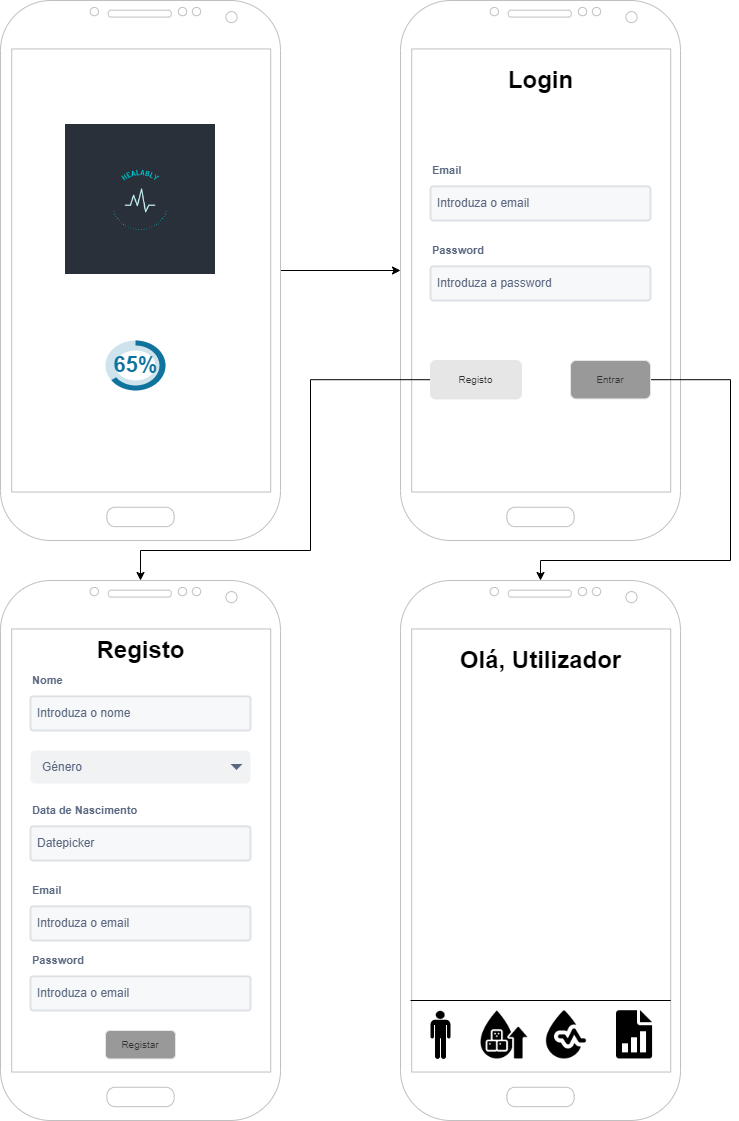

The diagram above was exported from draw.io. Its source (the exported page's mxGraphModel, read from the mxfile embedded in the PNG):
<mxGraphModel dx="1036" dy="606" grid="1" gridSize="10" guides="1" tooltips="1" connect="1" arrows="1" fold="1" page="1" pageScale="1" pageWidth="827" pageHeight="1169" math="0" shadow="0">
  <root>
    <mxCell id="0" />
    <mxCell id="1" parent="0" />
    <mxCell id="9FvpPOrSB5tQfoKWPGQB-4" value="" style="verticalLabelPosition=bottom;verticalAlign=top;html=1;shape=mxgraph.basic.donut;dx=10;strokeColor=none;fillColor=#10739E;fontSize=10;align=center;fillOpacity=20;" parent="1" vertex="1">
      <mxGeometry x="185" y="380" width="60" height="50" as="geometry" />
    </mxCell>
    <mxCell id="9FvpPOrSB5tQfoKWPGQB-5" value="65%" style="verticalLabelPosition=middle;verticalAlign=middle;html=1;shape=mxgraph.basic.partConcEllipse;startAngle=0;endAngle=0.65;arcWidth=0.2;strokeColor=none;fillColor=#10739E;fontSize=22;fontColor=#10739E;align=center;fontStyle=1" parent="9FvpPOrSB5tQfoKWPGQB-4" vertex="1">
      <mxGeometry width="60" height="50" as="geometry" />
    </mxCell>
    <mxCell id="9FvpPOrSB5tQfoKWPGQB-20" value="" style="verticalLabelPosition=bottom;verticalAlign=top;html=1;shadow=0;dashed=0;strokeWidth=1;shape=mxgraph.android.phone2;strokeColor=#c0c0c0;" parent="1" vertex="1">
      <mxGeometry x="80" y="620" width="280" height="540" as="geometry" />
    </mxCell>
    <mxCell id="9FvpPOrSB5tQfoKWPGQB-21" value="Registo" style="text;strokeColor=none;fillColor=none;html=1;fontSize=24;fontStyle=1;verticalAlign=middle;align=center;" parent="1" vertex="1">
      <mxGeometry x="170" y="670" width="100" height="40" as="geometry" />
    </mxCell>
    <mxCell id="9FvpPOrSB5tQfoKWPGQB-22" value="" style="group" parent="1" vertex="1" connectable="0">
      <mxGeometry x="110" y="710" width="220" height="60" as="geometry" />
    </mxCell>
    <mxCell id="9FvpPOrSB5tQfoKWPGQB-23" value="Nome" style="fillColor=none;strokeColor=none;html=1;fontSize=11;fontStyle=0;align=left;fontColor=#596780;fontStyle=1;fontSize=11" parent="9FvpPOrSB5tQfoKWPGQB-22" vertex="1">
      <mxGeometry width="182.0689655172414" height="20.689655172413794" as="geometry" />
    </mxCell>
    <mxCell id="9FvpPOrSB5tQfoKWPGQB-24" value="Introduza o nome" style="rounded=1;arcSize=9;fillColor=#F7F8F9;align=left;spacingLeft=5;strokeColor=#DEE1E6;html=1;strokeWidth=2;fontColor=#596780;fontSize=12" parent="9FvpPOrSB5tQfoKWPGQB-22" vertex="1">
      <mxGeometry y="25.862068965517242" width="220.00000000000003" height="34.13793103448276" as="geometry" />
    </mxCell>
    <mxCell id="9FvpPOrSB5tQfoKWPGQB-28" value="Registar" style="rounded=1;html=1;shadow=0;dashed=0;whiteSpace=wrap;fontSize=10;fillColor=#999999;align=center;strokeColor=#E6E6E6;fontColor=#333333;" parent="1" vertex="1">
      <mxGeometry x="185" y="1070" width="70" height="28.44" as="geometry" />
    </mxCell>
    <mxCell id="9FvpPOrSB5tQfoKWPGQB-30" value="Género" style="rounded=1;fillColor=#F1F2F4;strokeColor=none;html=1;fontColor=#596780;align=left;fontSize=12;spacingLeft=10;sketch=0;" parent="1" vertex="1">
      <mxGeometry x="110" y="790" width="220" height="33" as="geometry" />
    </mxCell>
    <mxCell id="9FvpPOrSB5tQfoKWPGQB-31" value="" style="shape=triangle;direction=south;fillColor=#596780;strokeColor=none;html=1;sketch=0;" parent="9FvpPOrSB5tQfoKWPGQB-30" vertex="1">
      <mxGeometry x="1" y="0.5" width="12" height="6" relative="1" as="geometry">
        <mxPoint x="-20" y="-3" as="offset" />
      </mxGeometry>
    </mxCell>
    <mxCell id="9FvpPOrSB5tQfoKWPGQB-33" value="" style="group" parent="1" vertex="1" connectable="0">
      <mxGeometry x="110" y="840" width="220" height="60" as="geometry" />
    </mxCell>
    <mxCell id="9FvpPOrSB5tQfoKWPGQB-34" value="Data de Nascimento" style="fillColor=none;strokeColor=none;html=1;fontSize=11;fontStyle=0;align=left;fontColor=#596780;fontStyle=1;fontSize=11" parent="9FvpPOrSB5tQfoKWPGQB-33" vertex="1">
      <mxGeometry width="182.0689655172414" height="20.689655172413794" as="geometry" />
    </mxCell>
    <mxCell id="9FvpPOrSB5tQfoKWPGQB-35" value="Datepicker" style="rounded=1;arcSize=9;fillColor=#F7F8F9;align=left;spacingLeft=5;strokeColor=#DEE1E6;html=1;strokeWidth=2;fontColor=#596780;fontSize=12" parent="9FvpPOrSB5tQfoKWPGQB-33" vertex="1">
      <mxGeometry y="25.862068965517242" width="220.00000000000003" height="34.13793103448276" as="geometry" />
    </mxCell>
    <mxCell id="9FvpPOrSB5tQfoKWPGQB-94" value="" style="group" parent="1" vertex="1" connectable="0">
      <mxGeometry x="110" y="920" width="220" height="60" as="geometry" />
    </mxCell>
    <mxCell id="9FvpPOrSB5tQfoKWPGQB-95" value="Email" style="fillColor=none;strokeColor=none;html=1;fontSize=11;fontStyle=0;align=left;fontColor=#596780;fontStyle=1;fontSize=11" parent="9FvpPOrSB5tQfoKWPGQB-94" vertex="1">
      <mxGeometry width="182.0689655172414" height="20.689655172413794" as="geometry" />
    </mxCell>
    <mxCell id="9FvpPOrSB5tQfoKWPGQB-96" value="Introduza o email" style="rounded=1;arcSize=9;fillColor=#F7F8F9;align=left;spacingLeft=5;strokeColor=#DEE1E6;html=1;strokeWidth=2;fontColor=#596780;fontSize=12" parent="9FvpPOrSB5tQfoKWPGQB-94" vertex="1">
      <mxGeometry y="25.862068965517242" width="220.00000000000003" height="34.13793103448276" as="geometry" />
    </mxCell>
    <mxCell id="9FvpPOrSB5tQfoKWPGQB-97" value="" style="group" parent="1" vertex="1" connectable="0">
      <mxGeometry x="110" y="990" width="220" height="60" as="geometry" />
    </mxCell>
    <mxCell id="9FvpPOrSB5tQfoKWPGQB-98" value="Password" style="fillColor=none;strokeColor=none;html=1;fontSize=11;fontStyle=0;align=left;fontColor=#596780;fontStyle=1;fontSize=11" parent="9FvpPOrSB5tQfoKWPGQB-97" vertex="1">
      <mxGeometry width="182.0689655172414" height="20.689655172413794" as="geometry" />
    </mxCell>
    <mxCell id="9FvpPOrSB5tQfoKWPGQB-99" value="Introduza o email" style="rounded=1;arcSize=9;fillColor=#F7F8F9;align=left;spacingLeft=5;strokeColor=#DEE1E6;html=1;strokeWidth=2;fontColor=#596780;fontSize=12" parent="9FvpPOrSB5tQfoKWPGQB-97" vertex="1">
      <mxGeometry y="25.862068965517242" width="220.00000000000003" height="34.13793103448276" as="geometry" />
    </mxCell>
    <mxCell id="9FvpPOrSB5tQfoKWPGQB-103" value="" style="verticalLabelPosition=bottom;verticalAlign=top;html=1;shadow=0;dashed=0;strokeWidth=1;shape=mxgraph.android.phone2;strokeColor=#c0c0c0;" parent="1" vertex="1">
      <mxGeometry x="480" y="40" width="280" height="540" as="geometry" />
    </mxCell>
    <mxCell id="9FvpPOrSB5tQfoKWPGQB-120" value="Login" style="text;strokeColor=none;fillColor=none;html=1;fontSize=24;fontStyle=1;verticalAlign=middle;align=center;" parent="1" vertex="1">
      <mxGeometry x="570" y="100" width="100" height="40" as="geometry" />
    </mxCell>
    <mxCell id="9FvpPOrSB5tQfoKWPGQB-172" style="edgeStyle=orthogonalEdgeStyle;rounded=0;orthogonalLoop=1;jettySize=auto;html=1;" parent="1" source="9FvpPOrSB5tQfoKWPGQB-127" target="9FvpPOrSB5tQfoKWPGQB-142" edge="1">
      <mxGeometry relative="1" as="geometry">
        <Array as="points">
          <mxPoint x="810" y="419" />
          <mxPoint x="810" y="600" />
          <mxPoint x="620" y="600" />
        </Array>
      </mxGeometry>
    </mxCell>
    <mxCell id="9FvpPOrSB5tQfoKWPGQB-127" value="Entrar" style="rounded=1;html=1;shadow=0;dashed=0;whiteSpace=wrap;fontSize=10;fillColor=#999999;align=center;strokeColor=#E6E6E6;fontColor=#333333;" parent="1" vertex="1">
      <mxGeometry x="650" y="400" width="80" height="38.44" as="geometry" />
    </mxCell>
    <mxCell id="9FvpPOrSB5tQfoKWPGQB-141" style="edgeStyle=orthogonalEdgeStyle;rounded=0;orthogonalLoop=1;jettySize=auto;html=1;" parent="1" source="9FvpPOrSB5tQfoKWPGQB-128" target="9FvpPOrSB5tQfoKWPGQB-20" edge="1">
      <mxGeometry relative="1" as="geometry">
        <Array as="points">
          <mxPoint x="390" y="419" />
          <mxPoint x="390" y="590" />
          <mxPoint x="220" y="590" />
        </Array>
      </mxGeometry>
    </mxCell>
    <mxCell id="9FvpPOrSB5tQfoKWPGQB-128" value="Registo" style="rounded=1;html=1;shadow=0;dashed=0;whiteSpace=wrap;fontSize=10;fillColor=#E6E6E6;align=center;strokeColor=#E6E6E6;fontColor=#333333;" parent="1" vertex="1">
      <mxGeometry x="510" y="400" width="91" height="38.44" as="geometry" />
    </mxCell>
    <mxCell id="9FvpPOrSB5tQfoKWPGQB-132" value="" style="group" parent="1" vertex="1" connectable="0">
      <mxGeometry x="510" y="200" width="220" height="60" as="geometry" />
    </mxCell>
    <mxCell id="9FvpPOrSB5tQfoKWPGQB-133" value="Email" style="fillColor=none;strokeColor=none;html=1;fontSize=11;fontStyle=0;align=left;fontColor=#596780;fontStyle=1;fontSize=11" parent="9FvpPOrSB5tQfoKWPGQB-132" vertex="1">
      <mxGeometry width="182.0689655172414" height="20.689655172413794" as="geometry" />
    </mxCell>
    <mxCell id="9FvpPOrSB5tQfoKWPGQB-134" value="Introduza o email" style="rounded=1;arcSize=9;fillColor=#F7F8F9;align=left;spacingLeft=5;strokeColor=#DEE1E6;html=1;strokeWidth=2;fontColor=#596780;fontSize=12" parent="9FvpPOrSB5tQfoKWPGQB-132" vertex="1">
      <mxGeometry y="25.862068965517242" width="220.00000000000003" height="34.13793103448276" as="geometry" />
    </mxCell>
    <mxCell id="9FvpPOrSB5tQfoKWPGQB-135" value="" style="group" parent="1" vertex="1" connectable="0">
      <mxGeometry x="510" y="280" width="220" height="60" as="geometry" />
    </mxCell>
    <mxCell id="9FvpPOrSB5tQfoKWPGQB-136" value="Password" style="fillColor=none;strokeColor=none;html=1;fontSize=11;fontStyle=0;align=left;fontColor=#596780;fontStyle=1;fontSize=11" parent="9FvpPOrSB5tQfoKWPGQB-135" vertex="1">
      <mxGeometry width="182.0689655172414" height="20.689655172413794" as="geometry" />
    </mxCell>
    <mxCell id="9FvpPOrSB5tQfoKWPGQB-137" value="Introduza a password" style="rounded=1;arcSize=9;fillColor=#F7F8F9;align=left;spacingLeft=5;strokeColor=#DEE1E6;html=1;strokeWidth=2;fontColor=#596780;fontSize=12" parent="9FvpPOrSB5tQfoKWPGQB-135" vertex="1">
      <mxGeometry y="25.862068965517242" width="220.00000000000003" height="34.13793103448276" as="geometry" />
    </mxCell>
    <mxCell id="9FvpPOrSB5tQfoKWPGQB-140" style="edgeStyle=orthogonalEdgeStyle;rounded=0;orthogonalLoop=1;jettySize=auto;html=1;" parent="1" source="9FvpPOrSB5tQfoKWPGQB-139" target="9FvpPOrSB5tQfoKWPGQB-103" edge="1">
      <mxGeometry relative="1" as="geometry" />
    </mxCell>
    <mxCell id="9FvpPOrSB5tQfoKWPGQB-139" value="" style="verticalLabelPosition=bottom;verticalAlign=top;html=1;shadow=0;dashed=0;strokeWidth=1;shape=mxgraph.android.phone2;strokeColor=#c0c0c0;" parent="1" vertex="1">
      <mxGeometry x="80" y="40" width="280" height="540" as="geometry" />
    </mxCell>
    <mxCell id="9FvpPOrSB5tQfoKWPGQB-142" value="" style="verticalLabelPosition=bottom;verticalAlign=top;html=1;shadow=0;dashed=0;strokeWidth=1;shape=mxgraph.android.phone2;strokeColor=#c0c0c0;" parent="1" vertex="1">
      <mxGeometry x="480" y="620" width="280" height="540" as="geometry" />
    </mxCell>
    <mxCell id="9FvpPOrSB5tQfoKWPGQB-159" value="Olá, Utilizador" style="text;strokeColor=none;fillColor=none;html=1;fontSize=24;fontStyle=1;verticalAlign=middle;align=center;" parent="1" vertex="1">
      <mxGeometry x="570" y="680" width="100" height="40" as="geometry" />
    </mxCell>
    <mxCell id="9FvpPOrSB5tQfoKWPGQB-161" value="" style="shape=image;verticalLabelPosition=bottom;labelBackgroundColor=default;verticalAlign=top;aspect=fixed;imageAspect=0;image=data:image/png,(base64 omitted: 14844 chars);" parent="1" vertex="1">
      <mxGeometry x="145" y="164" width="150" height="150" as="geometry" />
    </mxCell>
    <mxCell id="9FvpPOrSB5tQfoKWPGQB-165" value="" style="shape=mxgraph.signs.people.man_1;html=1;pointerEvents=1;fillColor=#000000;strokeColor=none;verticalLabelPosition=bottom;verticalAlign=top;align=center;" parent="1" vertex="1">
      <mxGeometry x="510" y="1050.44" width="20" height="48" as="geometry" />
    </mxCell>
    <mxCell id="9FvpPOrSB5tQfoKWPGQB-168" value="" style="shape=image;verticalLabelPosition=bottom;labelBackgroundColor=default;verticalAlign=top;aspect=fixed;imageAspect=0;image=https://cdn-icons-png.flaticon.com/512/4420/4420085.png;" parent="1" vertex="1">
      <mxGeometry x="560" y="1050.44" width="48" height="48" as="geometry" />
    </mxCell>
    <mxCell id="9FvpPOrSB5tQfoKWPGQB-169" value="" style="shape=image;verticalLabelPosition=bottom;labelBackgroundColor=default;verticalAlign=top;aspect=fixed;imageAspect=0;image=https://cdn-icons-png.flaticon.com/512/3740/3740526.png;" parent="1" vertex="1">
      <mxGeometry x="622" y="1050.44" width="48" height="48" as="geometry" />
    </mxCell>
    <mxCell id="9FvpPOrSB5tQfoKWPGQB-170" value="" style="shape=image;verticalLabelPosition=bottom;labelBackgroundColor=default;verticalAlign=top;aspect=fixed;imageAspect=0;image=https://cdn-icons-png.flaticon.com/512/726/726199.png;" parent="1" vertex="1">
      <mxGeometry x="690" y="1050.22" width="48.22" height="48.22" as="geometry" />
    </mxCell>
    <mxCell id="9FvpPOrSB5tQfoKWPGQB-171" value="" style="endArrow=none;html=1;rounded=0;" parent="1" edge="1">
      <mxGeometry width="50" height="50" relative="1" as="geometry">
        <mxPoint x="490" y="1040" as="sourcePoint" />
        <mxPoint x="570" y="1040" as="targetPoint" />
        <Array as="points">
          <mxPoint x="750" y="1040" />
        </Array>
      </mxGeometry>
    </mxCell>
  </root>
</mxGraphModel>